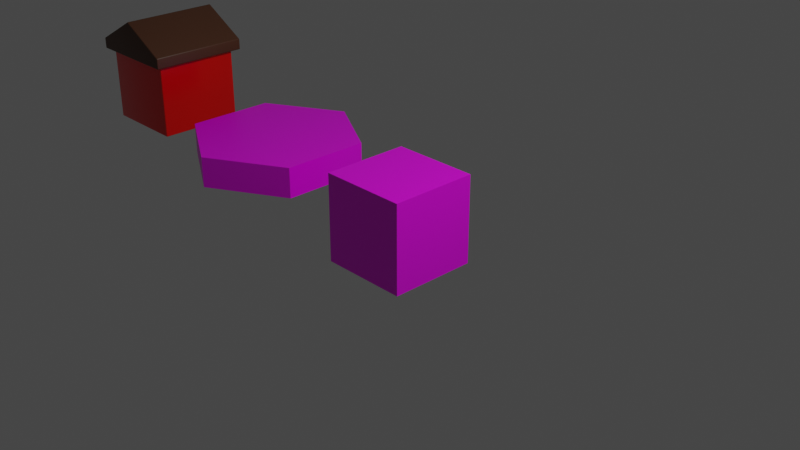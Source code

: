 # Source: network_templates.blend  (saved by Blender 2.92.15; exported with 4.5.12 LTS)
import bpy
from mathutils import Matrix  # noqa: F401  (used for matrix-valued properties, if any)

bpy.ops.wm.read_factory_settings(use_empty=True)
scene = bpy.context.scene
scene.name = 'Scene'

# ---- collections
col_collection = bpy.data.collections.new('Collection'); scene.collection.children.link(col_collection)

# ---- images (referenced by path relative to the original .blend; pixels are not part of the script)
import os
ASSET_DIR = os.environ.get("B2B_ASSET_DIR", "")  # directory of the original .blend (textures are referenced by path, not embedded)
HERE = os.path.dirname(os.path.abspath(__file__))  # packed textures are extracted next to this script under _unpacked/

def load_image(name, relpath, width, height, colorspace="sRGB"):
    """Load a texture the original file referenced (path relative to the .blend, or extracted next to this script)."""
    p = next((c for c in (os.path.join(HERE, relpath), os.path.join(ASSET_DIR, relpath)) if relpath and os.path.exists(c)), "")
    if p:
        img = bpy.data.images.load(p, check_existing=True)
        img.name = name
    else:  # same state as the original file: an image datablock whose file is absent (Cycles renders it pink)
        img = bpy.data.images.new(name, width, height)
        img.source = "FILE"
        img.filepath = "//" + (relpath or name)
    img.colorspace_settings.name = colorspace
    return img
img_cat_material_jpg = load_image('cat_material.jpg', 'cat_material.jpg', 1024, 1024, 'sRGB')

# ---- materials (node trees are filled in below, after node groups)
mat_material = bpy.data.materials.new('Material')
mat_material.alpha_threshold = 0.0
mat_material.use_transparent_shadow = False
mat_material.line_color = (0.0, 0.0, 0.0, 1.0)
mat_material_001 = bpy.data.materials.new('Material.001')
mat_material_001.use_transparent_shadow = False
mat_material_002 = bpy.data.materials.new('Material.002')
mat_material_002.use_transparent_shadow = False

# ---- material node trees
mat_material.use_nodes = True; mat_material.node_tree.nodes.clear()
_N = mat_material.node_tree.nodes; _L = mat_material.node_tree.links
n0 = _N.new('ShaderNodeOutputMaterial'); n0.name = 'Material Output'; n0.location = (300, 300)
n1 = _N.new('ShaderNodeBsdfPrincipled'); n1.name = 'Principled BSDF'; n1.location = (10, 300)
n1.distribution = 'GGX'
n1.subsurface_method = 'BURLEY'
n1.inputs[2].default_value = 0.4
n1.inputs[3].default_value = 1.45
n1.inputs[27].default_value = (0.0, 0.0, 0.0, 1.0)
n1.inputs[28].default_value = 1.0
n2 = _N.new('ShaderNodeTexImage'); n2.name = 'Image Texture'; n2.location = (-280, 280)
n2.image = img_cat_material_jpg
_L.new(n1.outputs[0], n0.inputs[0])
_L.new(n2.outputs[0], n1.inputs[0])
n0.is_active_output = True
mat_material_001.use_nodes = True; mat_material_001.node_tree.nodes.clear()
_N = mat_material_001.node_tree.nodes; _L = mat_material_001.node_tree.links
n0 = _N.new('ShaderNodeBsdfPrincipled'); n0.name = 'Principled BSDF'; n0.location = (10, 300)
n0.distribution = 'GGX'
n0.subsurface_method = 'BURLEY'
n0.inputs[0].default_value = (0.8007, 0.001506, 0.0, 1.0)
n0.inputs[2].default_value = 0.2206
n0.inputs[3].default_value = 1.45
n0.inputs[27].default_value = (0.0, 0.0, 0.0, 1.0)
n0.inputs[28].default_value = 1.0
n1 = _N.new('ShaderNodeOutputMaterial'); n1.name = 'Material Output'; n1.location = (300, 300)
_L.new(n0.outputs[0], n1.inputs[0])
n1.is_active_output = True
mat_material_002.use_nodes = True; mat_material_002.node_tree.nodes.clear()
_N = mat_material_002.node_tree.nodes; _L = mat_material_002.node_tree.links
n0 = _N.new('ShaderNodeBsdfPrincipled'); n0.name = 'Principled BSDF'; n0.location = (10, 300)
n0.distribution = 'GGX'
n0.subsurface_method = 'BURLEY'
n0.inputs[0].default_value = (0.08714, 0.03364, 0.01514, 1.0)
n0.inputs[3].default_value = 1.45
n0.inputs[27].default_value = (0.0, 0.0, 0.0, 1.0)
n0.inputs[28].default_value = 1.0
n1 = _N.new('ShaderNodeOutputMaterial'); n1.name = 'Material Output'; n1.location = (300, 300)
_L.new(n0.outputs[0], n1.inputs[0])
n1.is_active_output = True

# ---- world
world_world = bpy.data.worlds.new('World'); scene.world = world_world
world_world.use_nodes = True; world_world.node_tree.nodes.clear()
_N = world_world.node_tree.nodes; _L = world_world.node_tree.links
n0 = _N.new('ShaderNodeOutputWorld'); n0.name = 'World Output'; n0.location = (300, 300)
n1 = _N.new('ShaderNodeBackground'); n1.name = 'Background'; n1.location = (10, 300)
n1.inputs[0].default_value = (0.05088, 0.05088, 0.05088, 1.0)
_L.new(n1.outputs[0], n0.inputs[0])
n0.is_active_output = True
world_world.color = (0.05088, 0.05088, 0.05088)
world_world.use_sun_shadow = False
world_world.sun_shadow_jitter_overblur = 0.0

# ---- cameras
cam_camera = bpy.data.cameras.new('Camera')
cam_camera.clip_end = 100.0
cam_camera.ortho_scale = 7.314

# ---- lights
light_light = bpy.data.lights.new('Light', 'POINT')
light_light.transmission_factor = 0.0
light_light.energy = 1000.0
light_light.shadow_soft_size = 0.1
light_light.shadow_maximum_resolution = 0.006
light_light.use_absolute_resolution = True

# ---- meshes
me_cube = bpy.data.meshes.new('Cube')
me_cube.from_pydata([(0.5, 0.5, 0.5), (0.5, 0.5, -0.5), (0.5, -0.5, 0.5), (0.5, -0.5, -0.5), (-0.5, 0.5, 0.5), (-0.5, 0.5, -0.5), (-0.5, -0.5, 0.5), (-0.5, -0.5, -0.5)], [], [(0, 4, 6, 2), (3, 2, 6, 7), (7, 6, 4, 5), (5, 1, 3, 7), (1, 0, 2, 3), (5, 4, 0, 1)])
_uv = me_cube.uv_layers.new(name='UVMap')
_uv.uv.foreach_set('vector', [0.999, 1.0, 0.001, 1.0, 0.001, 0.0, 0.999, 0.0, 0.999, 0.0, 0.999, 1.0, 0.001, 1.0, 0.001, 0.0, 0.001, 0.0, 0.001, 1.0, 0.999, 1.0, 0.999, 0.0, 0.001, 1.0, 0.999, 1.0, 0.999, 0.0, 0.001, 0.0, 0.999, 0.0, 0.999, 1.0, 0.001, 1.0, 0.001, 0.0, 0.001, 0.0, 0.001, 1.0, 0.999, 1.0, 0.999, 0.0])
me_cube.materials.append(mat_material)
me_cube.use_remesh_preserve_volume = False
me_cube.use_remesh_preserve_attributes = False
me_cube.use_mirror_vertex_groups = False
me_cube.update()
me_cube_001 = bpy.data.meshes.new('Cube.001')
me_cube_001.from_pydata([(0.0, 1.0, 0.3486), (0.0, 1.0, 0.0), (-0.866, 0.5, 0.0), (-0.866, -0.5, 0.0), (8.742e-08, -1.0, 0.0), (0.866, -0.5, 0.0), (0.866, 0.5, 0.0), (-0.866, 0.5, 0.3486), (-0.866, -0.5, 0.3486), (8.742e-08, -1.0, 0.3486), (0.866, -0.5, 0.3486), (0.866, 0.5, 0.3486)], [], [(5, 6, 11, 10), (4, 5, 10, 9), (6, 1, 0, 11), (2, 3, 8, 7), (0, 7, 8, 9, 10, 11), (1, 2, 7, 0), (1, 6, 5, 4, 3, 2), (3, 4, 9, 8)])
_uv = me_cube_001.uv_layers.new(name='UVMap')
_uv.uv.foreach_set('vector', [0.933, 0.25, 0.933, 0.75, 0.933, 0.75, 0.933, 0.25, 0.5, 0.0, 0.933, 0.25, 0.933, 0.25, 0.5, 0.0, 0.933, 0.75, 0.5, 1.0, 0.5, 1.0, 0.933, 0.75, 0.06699, 0.75, 0.06699, 0.25, 0.06699, 0.25, 0.06699, 0.75, 0.5, 1.0, 0.06699, 0.75, 0.06699, 0.25, 0.5, 0.0, 0.933, 0.25, 0.933, 0.75, 0.5, 1.0, 0.06699, 0.75, 0.06699, 0.75, 0.5, 1.0, 0.5, 1.0, 0.933, 0.75, 0.933, 0.25, 0.5, 0.0, 0.06699, 0.25, 0.06699, 0.75, 0.06699, 0.25, 0.5, 0.0, 0.5, 0.0, 0.06699, 0.25])
me_cube_001.materials.append(mat_material)
me_cube_001.use_remesh_preserve_volume = False
me_cube_001.use_remesh_preserve_attributes = False
me_cube_001.use_mirror_vertex_groups = False
me_cube_001.update()
me_cube_002 = bpy.data.meshes.new('Cube.002')
me_cube_002.from_pydata([(-0.5, -0.5, 0.0), (-0.5779, -0.5779, 1.0), (-0.5, 0.5, 0.0), (-0.5779, 0.5779, 1.0), (0.5, -0.5, 0.0), (0.5779, -0.5779, 1.0), (0.5, 0.5, 0.0), (0.5779, 0.5779, 1.0), (-0.5, -0.5, 0.85), (-0.5, 0.5, 0.85), (0.5, 0.5, 0.85), (0.5, -0.5, 0.85), (-0.5779, -0.5779, 0.8718), (-0.5779, 0.5779, 0.8718), (0.5779, 0.5779, 0.8718), (0.5779, -0.5779, 0.8718), (0.0, 0.5, 0.0), (0.0, 0.5779, 1.312), (0.0, -0.5, 0.0), (0.0, -0.5779, 1.312), (0.0, -0.5, 0.85), (0.0, 0.5, 0.85), (0.0, -0.5779, 0.8718), (0.0, 0.5779, 0.8718)], [], [(12, 1, 3, 13), (23, 17, 7, 14), (14, 7, 5, 15), (22, 19, 1, 12), (16, 6, 4, 18), (17, 3, 1, 19), (18, 20, 8, 0), (6, 10, 11, 4), (16, 21, 10, 6), (0, 8, 9, 2), (20, 22, 12, 8), (10, 14, 15, 11), (21, 23, 14, 10), (8, 12, 13, 9), (9, 13, 23, 21), (11, 15, 22, 20), (2, 9, 21, 16), (4, 11, 20, 18), (7, 17, 19, 5), (2, 16, 18, 0), (15, 5, 19, 22), (13, 3, 17, 23)])
me_cube_002.polygons.foreach_set('use_smooth', [True] * 22)
me_cube_002.polygons.foreach_set('material_index', [1, 1, 1, 1, 0, 1, 0, 0, 0, 0, 1, 1, 1, 1, 1, 1, 0, 0, 1, 0, 1, 1])
_uv = me_cube_002.uv_layers.new(name='UVMap')
_uv.uv.foreach_set('vector', [0.593, 0.0, 0.625, 0.0, 0.625, 0.25, 0.593, 0.25, 0.593, 0.375, 0.625, 0.375, 0.625, 0.5, 0.593, 0.5, 0.593, 0.5, 0.625, 0.5, 0.625, 0.75, 0.593, 0.75, 0.593, 0.875, 0.625, 0.875, 0.625, 1.0, 0.593, 1.0, 0.25, 0.5, 0.375, 0.5, 0.375, 0.75, 0.25, 0.75, 0.75, 0.5, 0.875, 0.5, 0.875, 0.75, 0.75, 0.75, 0.375, 0.875, 0.5875, 0.875, 0.5875, 1.0, 0.375, 1.0, 0.375, 0.5, 0.5875, 0.5, 0.5875, 0.75, 0.375, 0.75, 0.375, 0.375, 0.5875, 0.375, 0.5875, 0.5, 0.375, 0.5, 0.375, 0.0, 0.5875, 0.0, 0.5875, 0.25, 0.375, 0.25, 0.5875, 0.875, 0.593, 0.875, 0.593, 1.0, 0.5875, 1.0, 0.5875, 0.5, 0.593, 0.5, 0.593, 0.75, 0.5875, 0.75, 0.5875, 0.375, 0.593, 0.375, 0.593, 0.5, 0.5875, 0.5, 0.5875, 0.0, 0.593, 0.0, 0.593, 0.25, 0.5875, 0.25, 0.5875, 0.25, 0.593, 0.25, 0.593, 0.375, 0.5875, 0.375, 0.5875, 0.75, 0.593, 0.75, 0.593, 0.875, 0.5875, 0.875, 0.375, 0.25, 0.5875, 0.25, 0.5875, 0.375, 0.375, 0.375, 0.375, 0.75, 0.5875, 0.75, 0.5875, 0.875, 0.375, 0.875, 0.625, 0.5, 0.75, 0.5, 0.75, 0.75, 0.625, 0.75, 0.125, 0.5, 0.25, 0.5, 0.25, 0.75, 0.125, 0.75, 0.593, 0.75, 0.625, 0.75, 0.625, 0.875, 0.593, 0.875, 0.593, 0.25, 0.625, 0.25, 0.625, 0.375, 0.593, 0.375])
me_cube_002.materials.append(mat_material_001)
me_cube_002.materials.append(mat_material_002)
me_cube_002.use_remesh_fix_poles = True
me_cube_002.use_remesh_preserve_attributes = False
me_cube_002.use_mirror_vertex_groups = False
me_cube_002.update()

# ---- objects
ob_cube = bpy.data.objects.new('cube', me_cube)
ob_light = bpy.data.objects.new('Light', light_light)
ob_camera = bpy.data.objects.new('Camera', cam_camera)
ob_capital = bpy.data.objects.new('capital', me_cube_001)
ob_building = bpy.data.objects.new('building', me_cube_002)
ob_player = bpy.data.objects.new('player', None)
ob_aiplayer = bpy.data.objects.new('aiPlayer', None)

# ---- transforms, parenting, visibility, modifiers, constraints
ob_cube.location = (0.0, 0.0, 0.0)
ob_cube.lock_rotations_4d = False
ob_cube.empty_display_type = 'ARROWS'
ob_cube.lineart.crease_threshold = 0.0
ob_light.location = (4.076, 1.005, 5.904)
ob_light.rotation_euler = (0.6503, 0.05522, 1.866)
ob_light.lock_rotations_4d = False
ob_light.empty_display_type = 'ARROWS'
ob_light.color = (0.0, 0.0, 0.0, 0.0)
ob_light.lineart.crease_threshold = 0.0
ob_camera.location = (7.359, -6.926, 4.958)
ob_camera.rotation_euler = (1.109, 0.0, 0.8149)
ob_camera.lock_rotations_4d = False
ob_camera.empty_display_type = 'ARROWS'
ob_camera.color = (0.0, 0.0, 0.0, 0.0)
ob_camera.display_type = 'WIRE'
ob_camera.lineart.crease_threshold = 0.0
ob_capital.location = (-2.0, 0.0, 0.0)
ob_capital.lock_rotations_4d = False
ob_capital.empty_display_type = 'ARROWS'
ob_capital.lineart.crease_threshold = 0.0
ob_building.location = (-4.0, 0.0, 0.0)
ob_building.lineart.crease_threshold = 0.0
_m = ob_building.modifiers.new('Bevel', 'BEVEL')
_m.width = 0.01
_m.width_pct = 0.01
_m.segments = 3
ob_player.location = (-6.0, 0.0, 0.0)
ob_player.lineart.crease_threshold = 0.0
ob_aiplayer.location = (-8.0, 0.0, 0.0)
ob_aiplayer.lineart.crease_threshold = 0.0

# ---- collection membership
col_collection.objects.link(ob_cube)
col_collection.objects.link(ob_light)
col_collection.objects.link(ob_camera)
col_collection.objects.link(ob_capital)
col_collection.objects.link(ob_building)
col_collection.objects.link(ob_player)
col_collection.objects.link(ob_aiplayer)

# ---- scene / render settings (as saved in the file)
scene.camera = ob_camera
scene.frame_start = 1; scene.frame_end = 250; scene.frame_set(5)
scene.render.engine = 'BLENDER_EEVEE_NEXT'
scene.cycles.use_denoising = False
scene.cycles.samples = 128
scene.cycles.sampling_pattern = 'TABULATED_SOBOL'
scene.cycles.use_adaptive_sampling = False
scene.cycles.use_light_tree = False
scene.view_settings.view_transform = 'Filmic'
bpy.context.view_layer.update()
